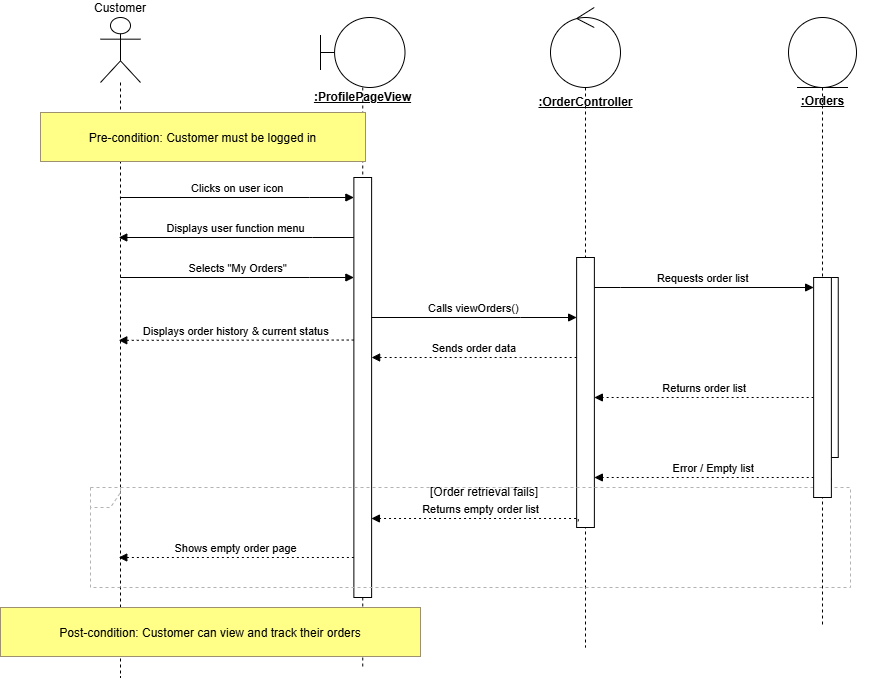

The diagram above was exported from draw.io. Its source (the exported page's mxGraphModel, read from the mxfile embedded in the PNG):
<mxGraphModel dx="2316" dy="1391" grid="1" gridSize="10" guides="1" tooltips="1" connect="1" arrows="1" fold="1" page="1" pageScale="1" pageWidth="827" pageHeight="1169" math="0" shadow="0">
  <root>
    <mxCell id="0" />
    <mxCell id="1" parent="0" />
    <mxCell id="YlFkg5W9uFB5T1jeaqXM-9" value="" style="rounded=0;whiteSpace=wrap;html=1;" vertex="1" parent="1">
      <mxGeometry x="1570" y="450" width="17.75" height="180" as="geometry" />
    </mxCell>
    <mxCell id="uyY1T8HkmJ7U5roFa3BD-18" value="" style="shape=umlLifeline;perimeter=lifelinePerimeter;whiteSpace=wrap;container=1;dropTarget=0;collapsible=0;recursiveResize=0;outlineConnect=0;portConstraint=eastwest;newEdgeStyle={&quot;edgeStyle&quot;:&quot;elbowEdgeStyle&quot;,&quot;elbow&quot;:&quot;vertical&quot;,&quot;curved&quot;:0,&quot;rounded&quot;:0};participant=umlControl;size=80;" parent="1" vertex="1">
      <mxGeometry x="1300" y="180" width="70" height="640" as="geometry" />
    </mxCell>
    <mxCell id="YlFkg5W9uFB5T1jeaqXM-4" value="" style="rounded=0;whiteSpace=wrap;html=1;" vertex="1" parent="1">
      <mxGeometry x="1326.13" y="430" width="17.75" height="270" as="geometry" />
    </mxCell>
    <mxCell id="uyY1T8HkmJ7U5roFa3BD-2" value="" style="shape=umlLifeline;perimeter=lifelinePerimeter;whiteSpace=wrap;container=0;dropTarget=0;collapsible=0;recursiveResize=0;outlineConnect=0;portConstraint=eastwest;newEdgeStyle={&quot;edgeStyle&quot;:&quot;elbowEdgeStyle&quot;,&quot;elbow&quot;:&quot;vertical&quot;,&quot;curved&quot;:0,&quot;rounded&quot;:0};participant=umlBoundary;size=70;" parent="1" vertex="1">
      <mxGeometry x="1070" y="190" width="84.5" height="650" as="geometry" />
    </mxCell>
    <mxCell id="YlFkg5W9uFB5T1jeaqXM-1" value="" style="rounded=0;whiteSpace=wrap;html=1;" vertex="1" parent="1">
      <mxGeometry x="1103.3700000000001" y="350" width="17.75" height="420" as="geometry" />
    </mxCell>
    <mxCell id="uyY1T8HkmJ7U5roFa3BD-1" value="Customer" style="shape=umlLifeline;perimeter=lifelinePerimeter;whiteSpace=wrap;container=1;dropTarget=0;collapsible=0;recursiveResize=0;outlineConnect=0;portConstraint=eastwest;newEdgeStyle={&quot;edgeStyle&quot;:&quot;elbowEdgeStyle&quot;,&quot;elbow&quot;:&quot;vertical&quot;,&quot;curved&quot;:0,&quot;rounded&quot;:0};participant=umlActor;verticalAlign=bottom;labelPosition=center;verticalLabelPosition=top;align=center;size=65;" parent="1" vertex="1">
      <mxGeometry x="850" y="190" width="40" height="660" as="geometry" />
    </mxCell>
    <mxCell id="uyY1T8HkmJ7U5roFa3BD-2-label" value="&lt;u&gt;&lt;b&gt;:ProfilePageView&lt;/b&gt;&lt;/u&gt;" style="text;html=1;align=center;verticalAlign=middle;" parent="1" vertex="1">
      <mxGeometry x="1060.25" y="260" width="104" height="20" as="geometry" />
    </mxCell>
    <mxCell id="uyY1T8HkmJ7U5roFa3BD-3" value="" style="shape=umlFrame;dashed=1;pointerEvents=0;dropTarget=0;strokeColor=#B3B3B3;height=20;width=30" parent="1" vertex="1">
      <mxGeometry x="840" y="660" width="760" height="100" as="geometry" />
    </mxCell>
    <mxCell id="uyY1T8HkmJ7U5roFa3BD-4" value="[Order retrieval fails]" style="text;strokeColor=none;fillColor=none;align=center;verticalAlign=middle;whiteSpace=wrap;" parent="uyY1T8HkmJ7U5roFa3BD-3" vertex="1">
      <mxGeometry x="28.428927680798004" width="731.571072319202" height="9.9009900990099" as="geometry" />
    </mxCell>
    <mxCell id="uyY1T8HkmJ7U5roFa3BD-5" value="Clicks on user icon" style="verticalAlign=bottom;edgeStyle=elbowEdgeStyle;elbow=vertical;curved=0;rounded=0;endArrow=block;" parent="1" target="YlFkg5W9uFB5T1jeaqXM-1" edge="1">
      <mxGeometry relative="1" as="geometry">
        <Array as="points">
          <mxPoint x="1059" y="370" />
        </Array>
        <mxPoint x="869.4473684210525" y="370" as="sourcePoint" />
        <mxPoint x="1100" y="370" as="targetPoint" />
      </mxGeometry>
    </mxCell>
    <mxCell id="uyY1T8HkmJ7U5roFa3BD-6" value="Displays user function menu" style="verticalAlign=bottom;edgeStyle=elbowEdgeStyle;elbow=vertical;curved=0;rounded=0;endArrow=block;" parent="1" source="YlFkg5W9uFB5T1jeaqXM-1" target="uyY1T8HkmJ7U5roFa3BD-1" edge="1">
      <mxGeometry relative="1" as="geometry">
        <Array as="points">
          <mxPoint x="1062" y="410" />
        </Array>
        <mxPoint x="1100" y="410" as="sourcePoint" />
        <mxPoint x="869.810344827586" y="410" as="targetPoint" />
      </mxGeometry>
    </mxCell>
    <mxCell id="uyY1T8HkmJ7U5roFa3BD-7" value="Selects &quot;My Orders&quot;" style="verticalAlign=bottom;edgeStyle=elbowEdgeStyle;elbow=vertical;curved=0;rounded=0;endArrow=block;" parent="1" target="YlFkg5W9uFB5T1jeaqXM-1" edge="1">
      <mxGeometry relative="1" as="geometry">
        <Array as="points">
          <mxPoint x="1059" y="450" />
        </Array>
        <mxPoint x="869.810344827586" y="449.9999999999999" as="sourcePoint" />
        <mxPoint x="1090" y="450" as="targetPoint" />
      </mxGeometry>
    </mxCell>
    <mxCell id="uyY1T8HkmJ7U5roFa3BD-8" value="Calls viewOrders()" style="verticalAlign=bottom;edgeStyle=elbowEdgeStyle;elbow=vertical;curved=0;rounded=0;endArrow=block;" parent="1" source="YlFkg5W9uFB5T1jeaqXM-1" target="YlFkg5W9uFB5T1jeaqXM-4" edge="1">
      <mxGeometry relative="1" as="geometry">
        <Array as="points">
          <mxPoint x="1270" y="490" />
        </Array>
        <mxPoint x="1220.7" y="490" as="sourcePoint" />
        <mxPoint x="1320" y="490" as="targetPoint" />
      </mxGeometry>
    </mxCell>
    <mxCell id="uyY1T8HkmJ7U5roFa3BD-10" value="Returns order list" style="verticalAlign=bottom;edgeStyle=elbowEdgeStyle;elbow=vertical;curved=0;rounded=0;dashed=1;dashPattern=2 3;endArrow=block;" parent="1" source="YlFkg5W9uFB5T1jeaqXM-6" target="YlFkg5W9uFB5T1jeaqXM-4" edge="1">
      <mxGeometry relative="1" as="geometry">
        <Array as="points">
          <mxPoint x="1480" y="570" />
        </Array>
        <mxPoint x="1659.5" y="570" as="sourcePoint" />
        <mxPoint x="1459.6304347826087" y="626" as="targetPoint" />
      </mxGeometry>
    </mxCell>
    <mxCell id="uyY1T8HkmJ7U5roFa3BD-11" value="Sends order data" style="verticalAlign=bottom;edgeStyle=elbowEdgeStyle;elbow=vertical;curved=0;rounded=0;dashed=1;dashPattern=2 3;endArrow=block;" parent="1" source="YlFkg5W9uFB5T1jeaqXM-4" target="YlFkg5W9uFB5T1jeaqXM-1" edge="1">
      <mxGeometry relative="1" as="geometry">
        <Array as="points">
          <mxPoint x="1270" y="530" />
        </Array>
        <mxPoint x="1459.5000000000002" y="678" as="sourcePoint" />
      </mxGeometry>
    </mxCell>
    <mxCell id="uyY1T8HkmJ7U5roFa3BD-12" value="Displays order history &amp; current status" style="verticalAlign=bottom;edgeStyle=elbowEdgeStyle;elbow=vertical;curved=0;rounded=0;dashed=1;dashPattern=2 3;endArrow=block;exitX=-0.007;exitY=0.387;exitDx=0;exitDy=0;exitPerimeter=0;" parent="1" source="YlFkg5W9uFB5T1jeaqXM-1" edge="1">
      <mxGeometry relative="1" as="geometry">
        <Array as="points">
          <mxPoint x="1088.23" y="512.84" />
        </Array>
        <mxPoint x="1103.3750000000002" y="460" as="sourcePoint" />
        <mxPoint x="868.2538095238094" y="512.84" as="targetPoint" />
      </mxGeometry>
    </mxCell>
    <mxCell id="uyY1T8HkmJ7U5roFa3BD-13" value="Error / Empty list" style="verticalAlign=bottom;edgeStyle=elbowEdgeStyle;elbow=vertical;curved=0;rounded=0;dashed=1;dashPattern=2 3;endArrow=block;exitX=0.983;exitY=0.921;exitDx=0;exitDy=0;exitPerimeter=0;" parent="1" target="YlFkg5W9uFB5T1jeaqXM-4" edge="1" source="YlFkg5W9uFB5T1jeaqXM-6">
      <mxGeometry relative="1" as="geometry">
        <Array as="points">
          <mxPoint x="1482.37" y="650" />
        </Array>
        <mxPoint x="1570" y="650" as="sourcePoint" />
        <mxPoint x="1450" y="650" as="targetPoint" />
      </mxGeometry>
    </mxCell>
    <mxCell id="uyY1T8HkmJ7U5roFa3BD-14" value="Returns empty order list" style="verticalAlign=bottom;edgeStyle=elbowEdgeStyle;elbow=vertical;curved=0;rounded=0;dashed=1;dashPattern=2 3;endArrow=block;entryX=0.989;entryY=0.813;entryDx=0;entryDy=0;entryPerimeter=0;exitX=0.091;exitY=0.977;exitDx=0;exitDy=0;exitPerimeter=0;" parent="1" source="YlFkg5W9uFB5T1jeaqXM-4" edge="1" target="YlFkg5W9uFB5T1jeaqXM-1">
      <mxGeometry x="-0.0428" relative="1" as="geometry">
        <Array as="points">
          <mxPoint x="1220" y="691" />
        </Array>
        <mxPoint x="1459.5000000000002" y="690" as="sourcePoint" />
        <mxPoint x="1171.547619047619" y="690" as="targetPoint" />
        <mxPoint as="offset" />
      </mxGeometry>
    </mxCell>
    <mxCell id="uyY1T8HkmJ7U5roFa3BD-15" value="Shows empty order page" style="verticalAlign=bottom;edgeStyle=elbowEdgeStyle;elbow=vertical;curved=0;rounded=0;dashed=1;dashPattern=2 3;endArrow=block;" parent="1" source="YlFkg5W9uFB5T1jeaqXM-1" target="uyY1T8HkmJ7U5roFa3BD-1" edge="1">
      <mxGeometry relative="1" as="geometry">
        <Array as="points">
          <mxPoint x="1080" y="730" />
        </Array>
        <mxPoint x="1040" y="570" as="sourcePoint" />
      </mxGeometry>
    </mxCell>
    <mxCell id="uyY1T8HkmJ7U5roFa3BD-16" value="Pre-condition: Customer must be logged in" style="fillColor=#ffff88;strokeColor=#9E916F;" parent="1" vertex="1">
      <mxGeometry x="790" y="285" width="325" height="49" as="geometry" />
    </mxCell>
    <mxCell id="uyY1T8HkmJ7U5roFa3BD-17" value="Post-condition: Customer can view and track their orders" style="fillColor=#ffff88;strokeColor=#9E916F;" parent="1" vertex="1">
      <mxGeometry x="750" y="780" width="420" height="49" as="geometry" />
    </mxCell>
    <mxCell id="uyY1T8HkmJ7U5roFa3BD-18-label" value="&lt;u&gt;&lt;b&gt;:OrderController&lt;/b&gt;&lt;/u&gt;" style="text;html=1;align=center;verticalAlign=middle;" parent="1" vertex="1">
      <mxGeometry x="1283.01" y="265" width="104" height="20" as="geometry" />
    </mxCell>
    <mxCell id="uyY1T8HkmJ7U5roFa3BD-19" value="" style="shape=umlLifeline;perimeter=lifelinePerimeter;whiteSpace=wrap;container=1;dropTarget=0;collapsible=0;recursiveResize=0;outlineConnect=0;portConstraint=eastwest;newEdgeStyle={&quot;edgeStyle&quot;:&quot;elbowEdgeStyle&quot;,&quot;elbow&quot;:&quot;vertical&quot;,&quot;curved&quot;:0,&quot;rounded&quot;:0};participant=umlEntity;size=70;" parent="1" vertex="1">
      <mxGeometry x="1538.01" y="190" width="68" height="610" as="geometry" />
    </mxCell>
    <mxCell id="uyY1T8HkmJ7U5roFa3BD-19-label" value="&lt;u&gt;&lt;b&gt;:Orders&lt;/b&gt;&lt;/u&gt;" style="text;html=1;align=center;verticalAlign=top;fontSize=12;" parent="1" vertex="1">
      <mxGeometry x="1520.01" y="260" width="104" height="30" as="geometry" />
    </mxCell>
    <mxCell id="YlFkg5W9uFB5T1jeaqXM-6" value="" style="rounded=0;whiteSpace=wrap;html=1;" vertex="1" parent="1">
      <mxGeometry x="1563.13" y="450" width="17.75" height="220" as="geometry" />
    </mxCell>
    <mxCell id="uyY1T8HkmJ7U5roFa3BD-9" value="Requests order list" style="verticalAlign=bottom;edgeStyle=elbowEdgeStyle;elbow=vertical;curved=0;rounded=0;endArrow=block;" parent="1" target="YlFkg5W9uFB5T1jeaqXM-6" edge="1">
      <mxGeometry relative="1" as="geometry">
        <Array as="points">
          <mxPoint x="1370" y="460" />
        </Array>
        <mxPoint x="1343.88" y="459.9999999999999" as="sourcePoint" />
        <mxPoint x="1572.005" y="469.9999999999999" as="targetPoint" />
      </mxGeometry>
    </mxCell>
  </root>
</mxGraphModel>